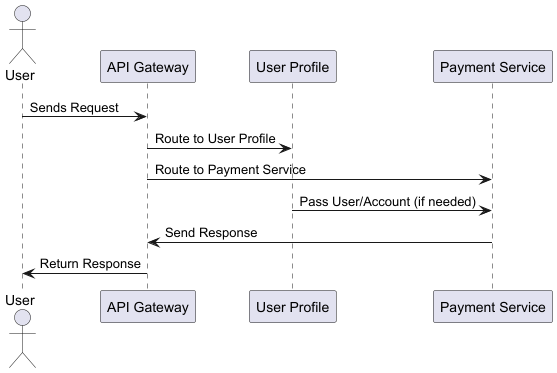

The diagram above was rendered by PlantUML. Its source (embedded in the PNG):
@startuml
actor User

participant "API Gateway" as SG
participant "User Profile" as UPS
participant "Payment Service" as PS

User -> SG : Sends Request
SG -> UPS : Route to User Profile
SG -> PS : Route to Payment Service
UPS -> PS : Pass User/Account (if needed)
PS -> SG : Send Response
SG -> User : Return Response

@enduml